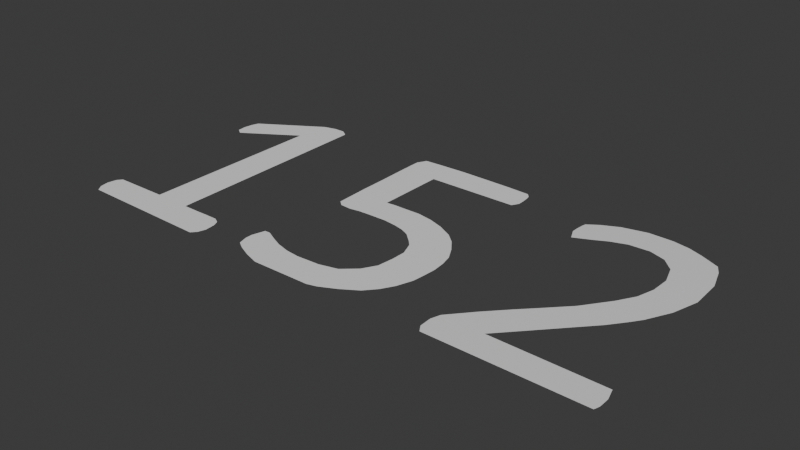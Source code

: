 # Source: numero.blend  (saved by Blender 4.4.32; exported with 4.5.12 LTS)
import bpy
from mathutils import Matrix  # noqa: F401  (used for matrix-valued properties, if any)

bpy.ops.wm.read_factory_settings(use_empty=True)
scene = bpy.context.scene
scene.name = 'Scene'

# ---- collections
col_collection = bpy.data.collections.new('Collection'); scene.collection.children.link(col_collection)

# ---- materials (node trees are filled in below, after node groups)
mat_material = bpy.data.materials.new('Material')
mat_material.alpha_threshold = 0.0
mat_material.roughness = 0.5
mat_material.line_color = (0.0, 0.0, 0.0, 1.0)

# ---- material node trees
mat_material.use_nodes = True; mat_material.node_tree.nodes.clear()
_N = mat_material.node_tree.nodes; _L = mat_material.node_tree.links
n0 = _N.new('ShaderNodeOutputMaterial'); n0.name = 'Material Output'; n0.location = (300, 300)
n1 = _N.new('ShaderNodeBsdfPrincipled'); n1.name = 'Principled BSDF'; n1.location = (10, 300)
n1.inputs[3].default_value = 1.45
_L.new(n1.outputs[0], n0.inputs[0])
n0.is_active_output = True

# ---- world
world_world = bpy.data.worlds.new('World'); scene.world = world_world
world_world.use_nodes = True; world_world.node_tree.nodes.clear()
_N = world_world.node_tree.nodes; _L = world_world.node_tree.links
n0 = _N.new('ShaderNodeOutputWorld'); n0.name = 'World Output'; n0.location = (300, 300)
n1 = _N.new('ShaderNodeBackground'); n1.name = 'Background'; n1.location = (10, 300)
n1.inputs[0].default_value = (0.05088, 0.05088, 0.05088, 1.0)
_L.new(n1.outputs[0], n0.inputs[0])
n0.is_active_output = True
world_world.color = (0.05088, 0.05088, 0.05088)
world_world.sun_shadow_jitter_overblur = 0.0

# ---- meshes
me_plane = bpy.data.meshes.new('Plane')
me_plane.from_pydata([(-0.2751, -0.1213, 0.0), (-0.3664, -0.1297, 0.0), (-0.2751, 0.1749, 0.0), (-0.3602, -0.1221, 0.0), (-0.369, -0.1443, 0.0), (-0.3664, -0.1581, 0.0), (-0.3591, -0.1681, 0.0), (-0.1482, -0.1719, 0.0), (-0.1413, -0.1642, 0.0), (-0.1375, -0.1523, 0.0), (-0.139, -0.1359, 0.0), (-0.1433, -0.1263, 0.0), (-0.1525, -0.1213, 0.0), (-0.1751, -0.1213, 0.0), (-0.1916, -0.1217, 0.0), (-0.2038, -0.1217, 0.0), (-0.2165, -0.1217, 0.0), (-0.2207, 0.226, 0.0), (-0.2326, 0.234, 0.0), (-0.2498, 0.2337, 0.0), (-0.2694, 0.2287, 0.0), (-0.3671, 0.1673, 0.0), (-0.371, 0.1558, 0.0), (-0.3729, 0.1409, 0.0), (-0.3717, 0.1271, 0.0), (-0.3614, 0.1198, 0.0)], [], [(0, 3, 1, 4, 5, 6, 7, 8, 9, 10, 11, 12, 13, 14, 15, 16, 17, 18, 19, 20, 21, 22, 23, 24, 25, 2)])
_uv = me_plane.uv_layers.new(name='UVMap')
_uv.uv.foreach_set('vector', [0.0, 0.0, 0.0, 0.0, 0.0, 0.0, 0.0, 0.0, 0.0, 0.0, 0.0, 0.0, 0.0, 0.0, 0.0, 0.0, 0.0, 0.0, 0.0, 0.0, 0.0, 0.0, 0.0, 0.0, 0.0, 0.0, 0.0, 0.0, 0.0, 0.0, 0.0, 0.0, 0.0, 0.0, 0.0, 0.0, 0.0, 0.0, 0.0, 0.0, 0.0, 0.0, 0.0, 0.0, 0.0, 0.0, 0.0, 0.0, 0.0, 0.0, 0.0, 0.0])
me_plane.update()
me_plane_001 = bpy.data.meshes.new('Plane.001')
me_plane_001.from_pydata([(0.1418, 0.2288, 0.0), (0.1502, 0.2035, 0.0), (0.1491, 0.2157, 0.0), (0.1476, 0.2222, 0.0), (0.1502, 0.1935, 0.0), (0.1441, 0.1828, 0.0), (0.001515, 0.1816, 0.0), (0.0003653, 0.07314, 0.0), (0.0134, 0.07467, 0.0), (0.0318, 0.07467, 0.0), (0.05901, 0.07505, 0.0), (0.08393, 0.07084, 0.0), (0.1073, 0.06317, 0.0), (0.1311, 0.05091, 0.0), (0.146, 0.03787, 0.0), (0.1594, 0.01986, 0.0), (0.1706, -0.0004585, 0.0), (0.1748, -0.01809, 0.0), (0.1767, -0.03841, 0.0), (0.1752, -0.05911, 0.0), (0.1732, -0.0775, 0.0), (0.1648, -0.102, 0.0), (0.1537, -0.1212, 0.0), (0.1384, -0.1388, 0.0), (0.1134, -0.1546, 0.0), (0.08891, -0.1668, 0.0), (0.07396, -0.171, 0.0), (-0.01842, -0.1722, 0.0), (-0.04103, -0.1649, 0.0), (-0.06058, -0.1561, 0.0), (-0.07285, -0.1484, 0.0), (-0.07706, -0.1335, 0.0), (-0.07706, -0.1224, 0.0), (-0.07131, -0.1024, 0.0), (-0.06288, -0.102, 0.0), (-0.04563, -0.1105, 0.0), (-0.02915, -0.1178, 0.0), (-0.007684, -0.1235, 0.0), (0.01378, -0.1258, 0.0), (0.05058, -0.1239, 0.0), (0.07895, -0.1166, 0.0), (0.1004, -0.09782, 0.0), (0.1127, -0.07636, 0.0), (0.1157, -0.05067, 0.0), (0.1161, -0.02767, 0.0), (0.1081, -0.006592, 0.0), (0.1008, 0.001458, 0.0), (0.08508, 0.01564, 0.0), (0.07166, 0.02177, 0.0), (0.05595, 0.02561, 0.0), (0.03448, 0.02829, 0.0), (0.006115, 0.02791, 0.0), (-0.01228, 0.02714, 0.0), (-0.028, 0.02446, 0.0), (-0.04563, 0.02561, 0.0), (-0.05445, 0.03327, 0.0), (-0.05598, 0.08732, 0.0), (-0.05598, 0.131, 0.0), (-0.05675, 0.174, 0.0), (-0.05675, 0.2134, 0.0), (-0.0487, 0.228, 0.0), (-0.0211, 0.2295, 0.0), (0.02221, 0.2311, 0.0), (0.1023, 0.2303, 0.0)], [], [(4, 1, 2, 3, 0, 63, 62, 61, 60, 59, 58, 57, 56, 55, 54, 53, 52, 51, 50, 49, 48, 47, 46, 45, 44, 43, 42, 41, 40, 39, 38, 37, 36, 35, 34, 33, 32, 31, 30, 29, 28, 27, 26, 25, 24, 23, 22, 21, 20, 19, 18, 17, 16, 15, 14, 13, 12, 11, 10, 9, 8, 7, 6, 5)])
_uv = me_plane_001.uv_layers.new(name='UVMap')
_uv.uv.foreach_set('vector', [0.0, 0.0, 0.0, 0.0, 0.0, 0.0, 0.0, 0.0, 0.0, 0.0, 0.0, 0.0, 0.0, 0.0, 0.0, 0.0, 0.0, 0.0, 0.0, 0.0, 0.0, 0.0, 0.0, 0.0, 0.0, 0.0, 0.0, 0.0, 0.0, 0.0, 0.0, 0.0, 0.0, 0.0, 0.0, 0.0, 0.0, 0.0, 0.0, 0.0, 0.0, 0.0, 0.0, 0.0, 0.0, 0.0, 0.0, 0.0, 0.0, 0.0, 0.0, 0.0, 0.0, 0.0, 0.0, 0.0, 0.0, 0.0, 0.0, 0.0, 0.0, 0.0, 0.0, 0.0, 0.0, 0.0, 0.0, 0.0, 0.0, 0.0, 0.0, 0.0, 0.0, 0.0, 0.0, 0.0, 0.0, 0.0, 0.0, 0.0, 0.0, 0.0, 0.0, 0.0, 0.0, 0.0, 0.0, 0.0, 0.0, 0.0, 0.0, 0.0, 0.0, 0.0, 0.0, 0.0, 0.0, 0.0, 0.0, 0.0, 0.0, 0.0, 0.0, 0.0, 0.0, 0.0, 0.0, 0.0, 0.0, 0.0, 0.0, 0.0, 0.0, 0.0, 0.0, 0.0, 0.0, 0.0, 0.0, 0.0, 0.0, 0.0, 0.0, 0.0, 0.0, 0.0, 0.0, 0.0])
me_plane_001.update()
me_plane_002 = bpy.data.meshes.new('Plane.002')
me_plane_002.from_pydata([(0.2754, 0.2101, 0.0), (0.2563, 0.1798, 0.0), (0.2574, 0.1921, 0.0), (0.2589, 0.1986, 0.0), (0.2563, 0.1699, 0.0), (0.2643, 0.1526, 0.0), (0.4111, 0.1587, 0.0), (0.4119, 0.0702, 0.0), (0.3958, 0.04299, 0.0), (0.3111, -0.05399, 0.0), (0.3352, -0.02946, 0.0), (0.3659, 0.002357, 0.0), (0.2819, -0.08504, 0.0), (0.2509, -0.1207, 0.0), (0.2463, -0.1356, 0.0), (0.2471, -0.1548, 0.0), (0.254, -0.1655, 0.0), (0.4912, -0.1663, 0.0), (0.4939, -0.1579, 0.0), (0.4939, -0.141, 0.0), (0.4886, -0.1226, 0.0), (0.3161, -0.1207, 0.0), (0.415, -0.01336, 0.0), (0.4349, 0.01232, 0.0), (0.4452, 0.02689, 0.0), (0.464, 0.06369, 0.0), (0.4759, 0.1051, 0.0), (0.474, 0.1553, 0.0), (0.4633, 0.1898, 0.0), (0.4552, 0.2044, 0.0), (0.4268, 0.2178, 0.0), (0.377, 0.2316, 0.0), (0.3019, 0.2231, 0.0), (0.3394, 0.232, 0.0), (0.4038, 0.2266, 0.0), (0.2903, 0.1648, 0.0), (0.3106, 0.1754, 0.0), (0.335, 0.184, 0.0), (0.3672, 0.1855, 0.0), (0.3928, 0.1769, 0.0), (0.4206, 0.1289, 0.0), (0.4197, 0.09857, 0.0)], [], [(4, 5, 35, 36, 37, 38, 39, 6, 40, 41, 7, 8, 11, 10, 9, 12, 13, 14, 15, 16, 17, 18, 19, 20, 21, 22, 23, 24, 25, 26, 27, 28, 29, 30, 34, 31, 33, 32, 0, 3, 2, 1)])
_uv = me_plane_002.uv_layers.new(name='UVMap')
_uv.uv.foreach_set('vector', [0.0, 0.0, 0.0, 0.0, 0.0, 0.0, 0.0, 0.0, 0.0, 0.0, 0.0, 0.0, 0.0, 0.0, 0.0, 0.0, 0.0, 0.0, 0.0, 0.0, 0.0, 0.0, 0.0, 0.0, 0.0, 0.0, 0.0, 0.0, 0.0, 0.0, 0.0, 0.0, 0.0, 0.0, 0.0, 0.0, 0.0, 0.0, 0.0, 0.0, 0.0, 0.0, 0.0, 0.0, 0.0, 0.0, 0.0, 0.0, 0.0, 0.0, 0.0, 0.0, 0.0, 0.0, 0.0, 0.0, 0.0, 0.0, 0.0, 0.0, 0.0, 0.0, 0.0, 0.0, 0.0, 0.0, 0.0, 0.0, 0.0, 0.0, 0.0, 0.0, 0.0, 0.0, 0.0, 0.0, 0.0, 0.0, 0.0, 0.0, 0.0, 0.0, 0.0, 0.0])
me_plane_002.materials.append(mat_material)
me_plane_002.update()

# ---- objects
ob_empty = bpy.data.objects.new('Empty', None)
ob_plane = bpy.data.objects.new('Plane', me_plane)
ob_plane_001 = bpy.data.objects.new('Plane.001', me_plane_001)
ob_plane_002 = bpy.data.objects.new('Plane.002', me_plane_002)

# ---- transforms, parenting, visibility, modifiers, constraints
ob_empty.location = (0.0, 0.0, 0.0)
ob_empty.empty_display_type = 'IMAGE'
ob_empty.empty_display_size = 5.0
ob_empty.empty_image_depth = 'BACK'
ob_empty.show_empty_image_perspective = False
ob_empty.use_empty_image_alpha = True
ob_empty.empty_image_side = 'FRONT'
ob_empty.color = (1.0, 1.0, 1.0, 0.1132)
ob_plane.location = (0.0, 0.0, 0.0)
ob_plane_001.location = (0.0, 0.0, 0.0)
ob_plane_002.location = (0.0, 0.0, 0.0)

# ---- collection membership
col_collection.objects.link(ob_empty)
col_collection.objects.link(ob_plane)
col_collection.objects.link(ob_plane_001)
col_collection.objects.link(ob_plane_002)

# ---- scene / render settings (as saved in the file)
scene.frame_start = 1; scene.frame_end = 250; scene.frame_set(1)
scene.render.engine = 'BLENDER_EEVEE_NEXT'
bpy.context.view_layer.update()

# ---- added for rendering (the .blend has no active camera and no usable light): camera, sun
cam_auto = bpy.data.cameras.new('AutoCamera')
cam_auto.lens = 50.0
cam_auto.sensor_width = 36.0
cam_auto.clip_end = 1000.0
ob_auto_camera = bpy.data.objects.new('AutoCamera', cam_auto)
scene.collection.objects.link(ob_auto_camera)
ob_auto_camera.location = (0.946201, -1.03189, 0.708542)
ob_auto_camera.rotation_euler = (1.09748, -7.21219e-08, 0.694738)
scene.camera = ob_auto_camera
light_auto_sun = bpy.data.lights.new('AutoSun', 'SUN')
light_auto_sun.energy = 3.0
light_auto_sun.angle = 0.0523599
ob_auto_sun = bpy.data.objects.new('AutoSun', light_auto_sun)
scene.collection.objects.link(ob_auto_sun)
ob_auto_sun.rotation_euler = (0.872665, 0.174533, 0.523599)
bpy.context.view_layer.update()
